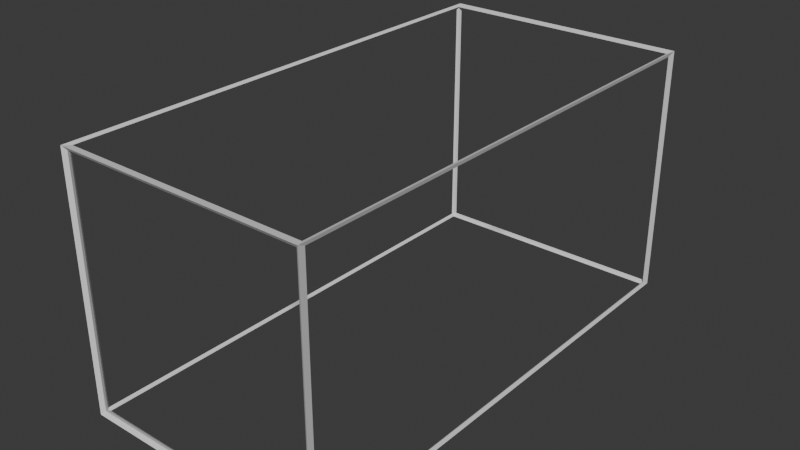 # Source: twobyonebrickoutline.blend  (saved by Blender 4.0.36; exported with 4.5.12 LTS)
import bpy
from mathutils import Matrix  # noqa: F401  (used for matrix-valued properties, if any)

bpy.ops.wm.read_factory_settings(use_empty=True)
scene = bpy.context.scene
scene.name = 'Scene'

# ---- collections
col_collection = bpy.data.collections.new('Collection'); scene.collection.children.link(col_collection)

# ---- world
world_world = bpy.data.worlds.new('World'); scene.world = world_world
world_world.use_nodes = True; world_world.node_tree.nodes.clear()
_N = world_world.node_tree.nodes; _L = world_world.node_tree.links
n0 = _N.new('ShaderNodeOutputWorld'); n0.name = 'World Output'; n0.location = (300, 300)
n1 = _N.new('ShaderNodeBackground'); n1.name = 'Background'; n1.location = (10, 300)
n1.inputs[0].default_value = (0.05088, 0.05088, 0.05088, 1.0)
_L.new(n1.outputs[0], n0.inputs[0])
n0.is_active_output = True
world_world.color = (0.05088, 0.05088, 0.05088)
world_world.use_sun_shadow = False
world_world.sun_shadow_jitter_overblur = 0.0

# ---- meshes
me_cube_002 = bpy.data.meshes.new('Cube.002')
me_cube_002.from_pydata([(-1.0, -1.0, -1.0), (-1.0, -1.0, 1.0), (-1.0, 1.0, -1.0), (-1.0, 1.0, 1.0), (1.0, -1.0, -1.0), (1.0, -1.0, 1.0), (1.0, 1.0, -1.0), (1.0, 1.0, 1.0)], [], [(0, 1, 3, 2), (2, 3, 7, 6), (6, 7, 5, 4), (4, 5, 1, 0), (2, 6, 4, 0), (7, 3, 1, 5)])
_uv = me_cube_002.uv_layers.new(name='UVMap')
_uv.uv.foreach_set('vector', [0.375, 0.0, 0.625, 0.0, 0.625, 0.25, 0.375, 0.25, 0.375, 0.25, 0.625, 0.25, 0.625, 0.5, 0.375, 0.5, 0.375, 0.5, 0.625, 0.5, 0.625, 0.75, 0.375, 0.75, 0.375, 0.75, 0.625, 0.75, 0.625, 1.0, 0.375, 1.0, 0.125, 0.5, 0.375, 0.5, 0.375, 0.75, 0.125, 0.75, 0.625, 0.5, 0.875, 0.5, 0.875, 0.75, 0.625, 0.75])
me_cube_002.update()

# ---- objects
ob_cube = bpy.data.objects.new('Cube', me_cube_002)

# ---- transforms, parenting, visibility, modifiers, constraints
ob_cube.location = (0.0, 0.0, 0.0)
ob_cube.scale = (1.0, 2.0, 1.0)
_m = ob_cube.modifiers.new('Wireframe', 'WIREFRAME')
_m.thickness = 0.04
_m.crease_weight = 0.0

# ---- collection membership
col_collection.objects.link(ob_cube)

# ---- scene / render settings (as saved in the file)
scene.frame_start = 1; scene.frame_end = 250; scene.frame_set(1)
scene.render.engine = 'BLENDER_EEVEE_NEXT'
scene.cycles.sampling_pattern = 'TABULATED_SOBOL'
bpy.context.view_layer.update()

# ---- added for rendering (the .blend has no active camera and no usable light): camera, sun
cam_auto = bpy.data.cameras.new('AutoCamera')
cam_auto.lens = 50.0
cam_auto.sensor_width = 36.0
cam_auto.clip_end = 1000.0
ob_auto_camera = bpy.data.objects.new('AutoCamera', cam_auto)
scene.collection.objects.link(ob_auto_camera)
ob_auto_camera.location = (4.58499, -5.50199, 3.668)
ob_auto_camera.rotation_euler = (1.09748, -7.21219e-08, 0.694738)
scene.camera = ob_auto_camera
light_auto_sun = bpy.data.lights.new('AutoSun', 'SUN')
light_auto_sun.energy = 3.0
light_auto_sun.angle = 0.0523599
ob_auto_sun = bpy.data.objects.new('AutoSun', light_auto_sun)
scene.collection.objects.link(ob_auto_sun)
ob_auto_sun.rotation_euler = (0.872665, 0.174533, 0.523599)
bpy.context.view_layer.update()
